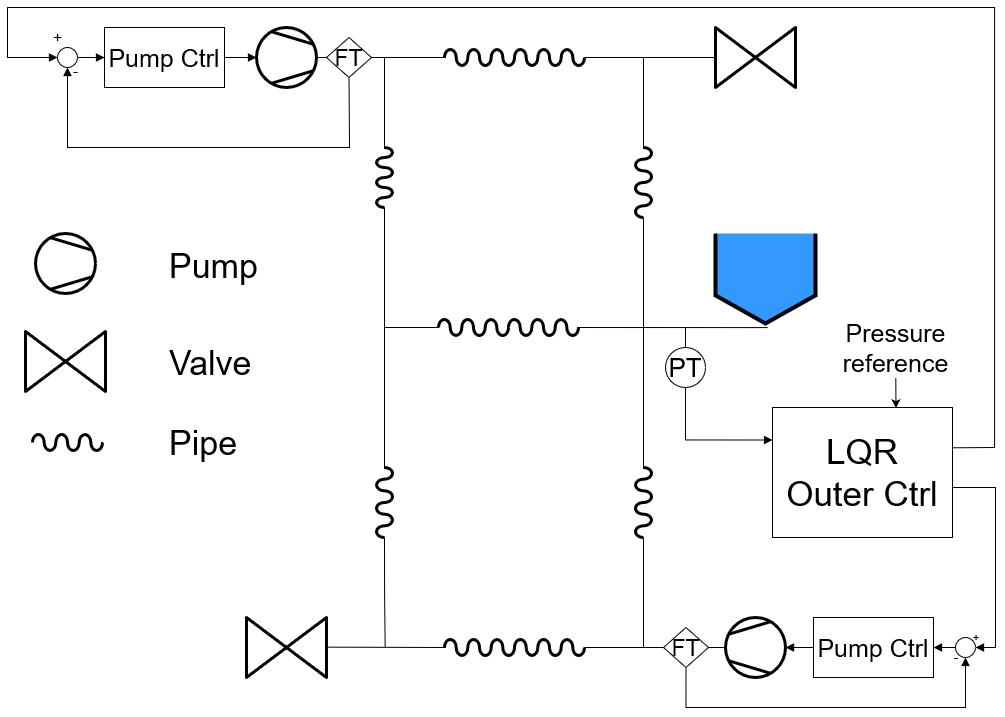

The diagram above was exported from draw.io. Its source (the exported page's mxGraphModel, read from the mxfile embedded in the PNG):
<mxGraphModel dx="2687" dy="2078" grid="1" gridSize="10" guides="1" tooltips="1" connect="1" arrows="1" fold="1" page="1" pageScale="1" pageWidth="827" pageHeight="1169" math="0" shadow="0">
  <root>
    <mxCell id="0" />
    <mxCell id="1" parent="0" />
    <mxCell id="g0YkcX9pgMjzjC0uJWNH-34" style="edgeStyle=orthogonalEdgeStyle;rounded=0;orthogonalLoop=1;jettySize=auto;html=1;exitX=1;exitY=0.5;exitDx=0;exitDy=0;exitPerimeter=0;entryX=1;entryY=0.5;entryDx=0;entryDy=0;entryPerimeter=0;endArrow=none;endFill=0;" parent="1" source="g0YkcX9pgMjzjC0uJWNH-3" target="g0YkcX9pgMjzjC0uJWNH-16" edge="1">
      <mxGeometry relative="1" as="geometry" />
    </mxCell>
    <mxCell id="g0YkcX9pgMjzjC0uJWNH-3" value="" style="shape=mxgraph.pid.compressors_-_iso.compressor,_vacuum_pump;html=1;pointerEvents=1;align=center;verticalLabelPosition=bottom;verticalAlign=top;dashed=0;direction=west;strokeWidth=3;" parent="1" vertex="1">
      <mxGeometry x="661" y="610" width="60" height="60" as="geometry" />
    </mxCell>
    <mxCell id="g0YkcX9pgMjzjC0uJWNH-4" value="" style="verticalLabelPosition=bottom;align=center;html=1;verticalAlign=top;pointerEvents=1;dashed=0;shape=mxgraph.pid2valves.valve;valveType=gate;strokeWidth=3;" parent="1" vertex="1">
      <mxGeometry x="182" y="610" width="80" height="60" as="geometry" />
    </mxCell>
    <mxCell id="g0YkcX9pgMjzjC0uJWNH-36" style="edgeStyle=orthogonalEdgeStyle;rounded=0;orthogonalLoop=1;jettySize=auto;html=1;exitX=1;exitY=0.5;exitDx=0;exitDy=0;exitPerimeter=0;entryX=0;entryY=0.5;entryDx=0;entryDy=0;entryPerimeter=0;endArrow=none;endFill=0;startArrow=none;" parent="1" target="g0YkcX9pgMjzjC0uJWNH-32" edge="1">
      <mxGeometry relative="1" as="geometry">
        <Array as="points">
          <mxPoint x="246" y="50" />
          <mxPoint x="246" y="50" />
        </Array>
        <mxPoint x="222" y="50" as="sourcePoint" />
      </mxGeometry>
    </mxCell>
    <mxCell id="g0YkcX9pgMjzjC0uJWNH-49" style="edgeStyle=none;rounded=0;orthogonalLoop=1;jettySize=auto;html=1;entryX=0;entryY=0.5;entryDx=0;entryDy=0;entryPerimeter=0;exitX=1;exitY=0.5;exitDx=0;exitDy=0;endArrow=none;endFill=0;startArrow=none;" parent="1" source="QAuybX2ZNlUfnIVgnZvV-34" target="g0YkcX9pgMjzjC0uJWNH-67" edge="1">
      <mxGeometry relative="1" as="geometry">
        <mxPoint x="308" y="50" as="sourcePoint" />
        <mxPoint x="320" y="149.9999999999999" as="targetPoint" />
        <Array as="points">
          <mxPoint x="320" y="50" />
        </Array>
      </mxGeometry>
    </mxCell>
    <mxCell id="g0YkcX9pgMjzjC0uJWNH-6" value="" style="shape=mxgraph.pid.compressors_-_iso.compressor,_vacuum_pump;html=1;pointerEvents=1;align=center;verticalLabelPosition=bottom;verticalAlign=top;dashed=0;direction=east;strokeWidth=3;" parent="1" vertex="1">
      <mxGeometry x="192" y="20" width="60" height="60" as="geometry" />
    </mxCell>
    <mxCell id="g0YkcX9pgMjzjC0uJWNH-7" value="" style="verticalLabelPosition=bottom;align=center;html=1;verticalAlign=top;pointerEvents=1;dashed=0;shape=mxgraph.pid2valves.valve;valveType=gate;strokeWidth=3;" parent="1" vertex="1">
      <mxGeometry x="651" y="20" width="80" height="60" as="geometry" />
    </mxCell>
    <mxCell id="g0YkcX9pgMjzjC0uJWNH-8" value="" style="shape=mxgraph.pid.vessels.settling_tank;html=1;pointerEvents=1;align=center;verticalLabelPosition=bottom;verticalAlign=top;dashed=0;fillColor=#3399FF;strokeWidth=4;" parent="1" vertex="1">
      <mxGeometry x="651" y="226" width="100" height="90" as="geometry" />
    </mxCell>
    <mxCell id="g0YkcX9pgMjzjC0uJWNH-55" style="edgeStyle=none;rounded=0;orthogonalLoop=1;jettySize=auto;html=1;exitX=0;exitY=0.5;exitDx=0;exitDy=0;exitPerimeter=0;entryX=0.976;entryY=0.494;entryDx=0;entryDy=0;entryPerimeter=0;endArrow=none;endFill=0;" parent="1" source="g0YkcX9pgMjzjC0uJWNH-13" target="g0YkcX9pgMjzjC0uJWNH-4" edge="1">
      <mxGeometry relative="1" as="geometry" />
    </mxCell>
    <mxCell id="g0YkcX9pgMjzjC0uJWNH-13" value="" style="verticalLabelPosition=bottom;outlineConnect=0;align=center;dashed=0;html=1;verticalAlign=top;shape=mxgraph.pid.misc.flexible_pipe;pointerEvents=1;strokeWidth=3;fillColor=#3399FF;" parent="1" vertex="1">
      <mxGeometry x="380" y="632" width="70" height="16" as="geometry" />
    </mxCell>
    <mxCell id="g0YkcX9pgMjzjC0uJWNH-16" value="" style="verticalLabelPosition=bottom;outlineConnect=0;align=center;dashed=0;html=1;verticalAlign=top;shape=mxgraph.pid.misc.flexible_pipe;pointerEvents=1;strokeWidth=3;fillColor=#3399FF;" parent="1" vertex="1">
      <mxGeometry x="450" y="632" width="70" height="16" as="geometry" />
    </mxCell>
    <mxCell id="g0YkcX9pgMjzjC0uJWNH-32" value="" style="verticalLabelPosition=bottom;outlineConnect=0;align=center;dashed=0;html=1;verticalAlign=top;shape=mxgraph.pid.misc.flexible_pipe;pointerEvents=1;strokeWidth=3;fillColor=#3399FF;" parent="1" vertex="1">
      <mxGeometry x="380" y="42" width="70" height="16" as="geometry" />
    </mxCell>
    <mxCell id="g0YkcX9pgMjzjC0uJWNH-38" style="edgeStyle=orthogonalEdgeStyle;rounded=0;orthogonalLoop=1;jettySize=auto;html=1;exitX=1;exitY=0.5;exitDx=0;exitDy=0;exitPerimeter=0;endArrow=none;endFill=0;" parent="1" source="g0YkcX9pgMjzjC0uJWNH-33" target="g0YkcX9pgMjzjC0uJWNH-7" edge="1">
      <mxGeometry relative="1" as="geometry" />
    </mxCell>
    <mxCell id="g0YkcX9pgMjzjC0uJWNH-33" value="" style="verticalLabelPosition=bottom;outlineConnect=0;align=center;dashed=0;html=1;verticalAlign=top;shape=mxgraph.pid.misc.flexible_pipe;pointerEvents=1;strokeWidth=3;fillColor=#3399FF;" parent="1" vertex="1">
      <mxGeometry x="450" y="42" width="70" height="16" as="geometry" />
    </mxCell>
    <mxCell id="XJDIHE7UCZV6N5xXfOC0-3" style="edgeStyle=orthogonalEdgeStyle;rounded=0;orthogonalLoop=1;jettySize=auto;html=1;exitX=1;exitY=0.5;exitDx=0;exitDy=0;exitPerimeter=0;endArrow=none;endFill=0;" parent="1" source="g0YkcX9pgMjzjC0uJWNH-43" edge="1">
      <mxGeometry relative="1" as="geometry">
        <mxPoint x="320.66666666666674" y="640" as="targetPoint" />
      </mxGeometry>
    </mxCell>
    <mxCell id="g0YkcX9pgMjzjC0uJWNH-43" value="" style="verticalLabelPosition=bottom;outlineConnect=0;align=center;dashed=0;html=1;verticalAlign=top;shape=mxgraph.pid.misc.flexible_pipe;pointerEvents=1;strokeWidth=3;fillColor=#3399FF;direction=south;" parent="1" vertex="1">
      <mxGeometry x="312" y="460" width="16" height="70" as="geometry" />
    </mxCell>
    <mxCell id="XJDIHE7UCZV6N5xXfOC0-2" style="edgeStyle=orthogonalEdgeStyle;rounded=0;orthogonalLoop=1;jettySize=auto;html=1;exitX=1;exitY=0.5;exitDx=0;exitDy=0;exitPerimeter=0;endArrow=none;endFill=0;" parent="1" source="g0YkcX9pgMjzjC0uJWNH-44" edge="1">
      <mxGeometry relative="1" as="geometry">
        <mxPoint x="579" y="640" as="targetPoint" />
      </mxGeometry>
    </mxCell>
    <mxCell id="g0YkcX9pgMjzjC0uJWNH-44" value="" style="verticalLabelPosition=bottom;outlineConnect=0;align=center;dashed=0;html=1;verticalAlign=top;shape=mxgraph.pid.misc.flexible_pipe;pointerEvents=1;strokeWidth=3;fillColor=#3399FF;direction=south;" parent="1" vertex="1">
      <mxGeometry x="571" y="460" width="16" height="70" as="geometry" />
    </mxCell>
    <mxCell id="g0YkcX9pgMjzjC0uJWNH-46" value="" style="verticalLabelPosition=bottom;outlineConnect=0;align=center;dashed=0;html=1;verticalAlign=top;shape=mxgraph.pid.misc.flexible_pipe;pointerEvents=1;strokeWidth=3;fillColor=#3399FF;direction=west;" parent="1" vertex="1">
      <mxGeometry x="374" y="312" width="70" height="16" as="geometry" />
    </mxCell>
    <mxCell id="g0YkcX9pgMjzjC0uJWNH-71" style="edgeStyle=none;rounded=0;orthogonalLoop=1;jettySize=auto;html=1;exitX=0;exitY=0.5;exitDx=0;exitDy=0;exitPerimeter=0;entryX=0.503;entryY=1.09;entryDx=0;entryDy=0;entryPerimeter=0;endArrow=none;endFill=0;" parent="1" source="g0YkcX9pgMjzjC0uJWNH-47" edge="1">
      <mxGeometry relative="1" as="geometry">
        <mxPoint x="703.3000000000002" y="320.0999999999999" as="targetPoint" />
      </mxGeometry>
    </mxCell>
    <mxCell id="g0YkcX9pgMjzjC0uJWNH-47" value="" style="verticalLabelPosition=bottom;outlineConnect=0;align=center;dashed=0;html=1;verticalAlign=top;shape=mxgraph.pid.misc.flexible_pipe;pointerEvents=1;strokeWidth=3;fillColor=#3399FF;direction=west;" parent="1" vertex="1">
      <mxGeometry x="444" y="312" width="70" height="16" as="geometry" />
    </mxCell>
    <mxCell id="g0YkcX9pgMjzjC0uJWNH-64" style="edgeStyle=none;rounded=0;orthogonalLoop=1;jettySize=auto;html=1;exitX=1;exitY=0.5;exitDx=0;exitDy=0;exitPerimeter=0;entryX=0;entryY=0.5;entryDx=0;entryDy=0;entryPerimeter=0;endArrow=none;endFill=0;" parent="1" source="g0YkcX9pgMjzjC0uJWNH-62" target="g0YkcX9pgMjzjC0uJWNH-44" edge="1">
      <mxGeometry relative="1" as="geometry" />
    </mxCell>
    <mxCell id="XJDIHE7UCZV6N5xXfOC0-1" style="edgeStyle=orthogonalEdgeStyle;rounded=0;orthogonalLoop=1;jettySize=auto;html=1;exitX=0;exitY=0.5;exitDx=0;exitDy=0;exitPerimeter=0;endArrow=none;endFill=0;" parent="1" source="g0YkcX9pgMjzjC0uJWNH-62" edge="1">
      <mxGeometry relative="1" as="geometry">
        <mxPoint x="579" y="50" as="targetPoint" />
      </mxGeometry>
    </mxCell>
    <mxCell id="g0YkcX9pgMjzjC0uJWNH-62" value="" style="verticalLabelPosition=bottom;outlineConnect=0;align=center;dashed=0;html=1;verticalAlign=top;shape=mxgraph.pid.misc.flexible_pipe;pointerEvents=1;strokeWidth=3;fillColor=#3399FF;direction=south;" parent="1" vertex="1">
      <mxGeometry x="571" y="140" width="16" height="70" as="geometry" />
    </mxCell>
    <mxCell id="g0YkcX9pgMjzjC0uJWNH-70" style="edgeStyle=none;rounded=0;orthogonalLoop=1;jettySize=auto;html=1;exitX=1;exitY=0.5;exitDx=0;exitDy=0;exitPerimeter=0;entryX=0;entryY=0.5;entryDx=0;entryDy=0;entryPerimeter=0;endArrow=none;endFill=0;" parent="1" source="g0YkcX9pgMjzjC0uJWNH-67" target="g0YkcX9pgMjzjC0uJWNH-43" edge="1">
      <mxGeometry relative="1" as="geometry" />
    </mxCell>
    <mxCell id="g0YkcX9pgMjzjC0uJWNH-67" value="" style="verticalLabelPosition=bottom;outlineConnect=0;align=center;dashed=0;html=1;verticalAlign=top;shape=mxgraph.pid.misc.flexible_pipe;pointerEvents=1;strokeWidth=3;fillColor=#3399FF;direction=south;" parent="1" vertex="1">
      <mxGeometry x="312" y="140" width="16" height="60" as="geometry" />
    </mxCell>
    <mxCell id="QAuybX2ZNlUfnIVgnZvV-21" value="&lt;font style=&quot;font-size: 16px;&quot;&gt;+&lt;/font&gt;" style="edgeStyle=orthogonalEdgeStyle;rounded=0;orthogonalLoop=1;jettySize=auto;html=1;fontSize=16;endArrow=block;endFill=1;strokeColor=default;entryX=0;entryY=0.5;entryDx=0;entryDy=0;exitX=1.004;exitY=0.312;exitDx=0;exitDy=0;exitPerimeter=0;" parent="1" source="QAuybX2ZNlUfnIVgnZvV-1" target="QAuybX2ZNlUfnIVgnZvV-20" edge="1">
      <mxGeometry x="1" y="20" relative="1" as="geometry">
        <mxPoint x="786" y="420.0079999999998" as="sourcePoint" />
        <mxPoint x="-154" y="50" as="targetPoint" />
        <Array as="points">
          <mxPoint x="843" y="441" />
          <mxPoint x="930" y="440" />
          <mxPoint x="930" />
          <mxPoint x="-57" />
          <mxPoint x="-57" y="50" />
        </Array>
        <mxPoint as="offset" />
      </mxGeometry>
    </mxCell>
    <mxCell id="QAuybX2ZNlUfnIVgnZvV-29" value="+" style="edgeStyle=orthogonalEdgeStyle;rounded=0;orthogonalLoop=1;jettySize=auto;html=1;fontSize=10;endArrow=block;endFill=1;strokeColor=default;entryX=1;entryY=0.5;entryDx=0;entryDy=0;" parent="1" source="QAuybX2ZNlUfnIVgnZvV-1" target="QAuybX2ZNlUfnIVgnZvV-24" edge="1">
      <mxGeometry x="1" y="-10" relative="1" as="geometry">
        <mxPoint x="951" y="640" as="targetPoint" />
        <Array as="points">
          <mxPoint x="931" y="480" />
          <mxPoint x="931" y="640" />
        </Array>
        <mxPoint as="offset" />
      </mxGeometry>
    </mxCell>
    <mxCell id="QAuybX2ZNlUfnIVgnZvV-1" value="&lt;div style=&quot;font-size: 35px&quot;&gt;LQR&lt;br style=&quot;font-size: 35px&quot;&gt;&lt;/div&gt;&lt;div style=&quot;font-size: 35px&quot;&gt;Outer Ctrl&lt;/div&gt;" style="rounded=0;whiteSpace=wrap;html=1;fontSize=35;" parent="1" vertex="1">
      <mxGeometry x="708" y="400" width="180" height="130" as="geometry" />
    </mxCell>
    <mxCell id="QAuybX2ZNlUfnIVgnZvV-25" value="" style="edgeStyle=orthogonalEdgeStyle;rounded=0;orthogonalLoop=1;jettySize=auto;html=1;fontSize=8;endArrow=block;endFill=1;strokeColor=default;" parent="1" source="QAuybX2ZNlUfnIVgnZvV-5" target="g0YkcX9pgMjzjC0uJWNH-3" edge="1">
      <mxGeometry relative="1" as="geometry" />
    </mxCell>
    <mxCell id="QAuybX2ZNlUfnIVgnZvV-5" value="&lt;div style=&quot;font-size: 25px;&quot;&gt;&lt;font style=&quot;font-size: 25px;&quot;&gt;Pump Ctrl&lt;/font&gt;&lt;/div&gt;" style="rounded=0;whiteSpace=wrap;html=1;fontSize=25;" parent="1" vertex="1">
      <mxGeometry x="749" y="610" width="120" height="60" as="geometry" />
    </mxCell>
    <mxCell id="QAuybX2ZNlUfnIVgnZvV-23" value="" style="edgeStyle=orthogonalEdgeStyle;rounded=0;orthogonalLoop=1;jettySize=auto;html=1;fontSize=8;endArrow=block;endFill=1;strokeColor=default;" parent="1" source="QAuybX2ZNlUfnIVgnZvV-6" target="g0YkcX9pgMjzjC0uJWNH-6" edge="1">
      <mxGeometry relative="1" as="geometry" />
    </mxCell>
    <mxCell id="QAuybX2ZNlUfnIVgnZvV-6" value="&lt;div style=&quot;font-size: 25px;&quot;&gt;Pump Ctrl&lt;/div&gt;" style="rounded=0;whiteSpace=wrap;html=1;fontSize=25;" parent="1" vertex="1">
      <mxGeometry x="40" y="20" width="120" height="60" as="geometry" />
    </mxCell>
    <mxCell id="QAuybX2ZNlUfnIVgnZvV-28" value="-" style="edgeStyle=orthogonalEdgeStyle;rounded=0;orthogonalLoop=1;jettySize=auto;html=1;fontSize=13;endArrow=block;endFill=1;strokeColor=default;entryX=0.5;entryY=1;entryDx=0;entryDy=0;exitX=0.5;exitY=1;exitDx=0;exitDy=0;" parent="1" source="QAuybX2ZNlUfnIVgnZvV-8" target="QAuybX2ZNlUfnIVgnZvV-24" edge="1">
      <mxGeometry x="1" y="10" relative="1" as="geometry">
        <mxPoint x="901" y="660" as="targetPoint" />
        <mxPoint x="611.483870967742" y="659.9856630824374" as="sourcePoint" />
        <Array as="points">
          <mxPoint x="622" y="700" />
          <mxPoint x="901" y="700" />
        </Array>
        <mxPoint as="offset" />
      </mxGeometry>
    </mxCell>
    <mxCell id="QAuybX2ZNlUfnIVgnZvV-8" value="FT" style="rhombus;whiteSpace=wrap;html=1;fontSize=23;align=center;" parent="1" vertex="1">
      <mxGeometry x="599" y="620" width="45" height="40" as="geometry" />
    </mxCell>
    <mxCell id="QAuybX2ZNlUfnIVgnZvV-19" value="-" style="edgeStyle=orthogonalEdgeStyle;rounded=0;orthogonalLoop=1;jettySize=auto;html=1;fontSize=15;strokeColor=default;endArrow=block;endFill=1;entryX=0.5;entryY=1;entryDx=0;entryDy=0;exitX=0.5;exitY=1;exitDx=0;exitDy=0;" parent="1" source="QAuybX2ZNlUfnIVgnZvV-34" target="QAuybX2ZNlUfnIVgnZvV-20" edge="1">
      <mxGeometry x="0.9864" y="-8" relative="1" as="geometry">
        <mxPoint x="287.5" y="74" as="sourcePoint" />
        <mxPoint x="3" y="64" as="targetPoint" />
        <Array as="points">
          <mxPoint x="285" y="74" />
          <mxPoint x="285" y="74" />
          <mxPoint x="285" y="140" />
          <mxPoint x="3" y="140" />
        </Array>
        <mxPoint as="offset" />
      </mxGeometry>
    </mxCell>
    <mxCell id="QAuybX2ZNlUfnIVgnZvV-10" value="" style="edgeStyle=none;rounded=0;orthogonalLoop=1;jettySize=auto;html=1;entryX=0;entryY=0.5;entryDx=0;entryDy=0;entryPerimeter=0;exitX=1;exitY=0.5;exitDx=0;exitDy=0;exitPerimeter=0;endArrow=none;endFill=0;" parent="1" source="g0YkcX9pgMjzjC0uJWNH-6" edge="1">
      <mxGeometry relative="1" as="geometry">
        <mxPoint x="252" y="50" as="sourcePoint" />
        <mxPoint x="258" y="50" as="targetPoint" />
        <Array as="points" />
      </mxGeometry>
    </mxCell>
    <mxCell id="QAuybX2ZNlUfnIVgnZvV-31" style="edgeStyle=orthogonalEdgeStyle;rounded=0;orthogonalLoop=1;jettySize=auto;html=1;entryX=0;entryY=0.25;entryDx=0;entryDy=0;fontSize=15;endArrow=block;endFill=1;strokeColor=default;exitX=0.5;exitY=1;exitDx=0;exitDy=0;" parent="1" source="QAuybX2ZNlUfnIVgnZvV-12" target="QAuybX2ZNlUfnIVgnZvV-1" edge="1">
      <mxGeometry relative="1" as="geometry" />
    </mxCell>
    <mxCell id="QAuybX2ZNlUfnIVgnZvV-12" value="PT" style="ellipse;whiteSpace=wrap;html=1;aspect=fixed;fontSize=26;" parent="1" vertex="1">
      <mxGeometry x="601" y="340" width="40" height="40" as="geometry" />
    </mxCell>
    <mxCell id="QAuybX2ZNlUfnIVgnZvV-18" value="" style="endArrow=none;html=1;rounded=0;fontSize=15;strokeColor=default;" parent="1" edge="1">
      <mxGeometry width="50" height="50" relative="1" as="geometry">
        <mxPoint x="621" y="320" as="sourcePoint" />
        <mxPoint x="621" y="340" as="targetPoint" />
      </mxGeometry>
    </mxCell>
    <mxCell id="QAuybX2ZNlUfnIVgnZvV-22" value="" style="edgeStyle=orthogonalEdgeStyle;rounded=0;orthogonalLoop=1;jettySize=auto;html=1;fontSize=8;endArrow=block;endFill=1;strokeColor=default;" parent="1" source="QAuybX2ZNlUfnIVgnZvV-20" target="QAuybX2ZNlUfnIVgnZvV-6" edge="1">
      <mxGeometry relative="1" as="geometry" />
    </mxCell>
    <mxCell id="QAuybX2ZNlUfnIVgnZvV-20" value="" style="ellipse;whiteSpace=wrap;html=1;aspect=fixed;fontSize=15;" parent="1" vertex="1">
      <mxGeometry x="-7" y="40" width="20" height="20" as="geometry" />
    </mxCell>
    <mxCell id="QAuybX2ZNlUfnIVgnZvV-30" value="" style="edgeStyle=orthogonalEdgeStyle;rounded=0;orthogonalLoop=1;jettySize=auto;html=1;fontSize=13;endArrow=block;endFill=1;strokeColor=default;" parent="1" source="QAuybX2ZNlUfnIVgnZvV-24" target="QAuybX2ZNlUfnIVgnZvV-5" edge="1">
      <mxGeometry relative="1" as="geometry" />
    </mxCell>
    <mxCell id="QAuybX2ZNlUfnIVgnZvV-24" value="" style="ellipse;whiteSpace=wrap;html=1;aspect=fixed;fontSize=15;" parent="1" vertex="1">
      <mxGeometry x="891" y="630" width="20" height="20" as="geometry" />
    </mxCell>
    <mxCell id="QAuybX2ZNlUfnIVgnZvV-33" value="" style="edgeStyle=orthogonalEdgeStyle;rounded=0;orthogonalLoop=1;jettySize=auto;html=1;exitX=1;exitY=0.5;exitDx=0;exitDy=0;exitPerimeter=0;entryX=0;entryY=0.5;entryDx=0;entryDy=0;endArrow=none;endFill=0;" parent="1" source="g0YkcX9pgMjzjC0uJWNH-6" target="QAuybX2ZNlUfnIVgnZvV-34" edge="1">
      <mxGeometry relative="1" as="geometry">
        <Array as="points" />
        <mxPoint x="252" y="50" as="sourcePoint" />
        <mxPoint x="258" y="50" as="targetPoint" />
      </mxGeometry>
    </mxCell>
    <mxCell id="QAuybX2ZNlUfnIVgnZvV-34" value="FT" style="rhombus;whiteSpace=wrap;html=1;fontSize=23;align=center;" parent="1" vertex="1">
      <mxGeometry x="262" y="30" width="45" height="40" as="geometry" />
    </mxCell>
    <mxCell id="ootBcfHXDm2n5XafnW67-1" value="" style="endArrow=none;html=1;rounded=0;entryX=1;entryY=0.5;entryDx=0;entryDy=0;entryPerimeter=0;" parent="1" target="g0YkcX9pgMjzjC0uJWNH-46" edge="1">
      <mxGeometry width="50" height="50" relative="1" as="geometry">
        <mxPoint x="320" y="320" as="sourcePoint" />
        <mxPoint x="371" y="320" as="targetPoint" />
      </mxGeometry>
    </mxCell>
    <mxCell id="fiRubfN8jvPrxJmpl8rt-1" value="&lt;font style=&quot;font-size: 25px&quot;&gt;Pressure&lt;br&gt;reference&lt;/font&gt;" style="endArrow=classic;html=1;rounded=0;entryX=0.686;entryY=0.005;entryDx=0;entryDy=0;entryPerimeter=0;" edge="1" parent="1" target="QAuybX2ZNlUfnIVgnZvV-1">
      <mxGeometry x="-0.504" width="50" height="50" relative="1" as="geometry">
        <mxPoint x="831" y="320" as="sourcePoint" />
        <mxPoint x="661" y="480" as="targetPoint" />
        <mxPoint as="offset" />
      </mxGeometry>
    </mxCell>
    <mxCell id="fiRubfN8jvPrxJmpl8rt-2" value="" style="shape=mxgraph.pid.compressors_-_iso.compressor,_vacuum_pump;html=1;pointerEvents=1;align=center;verticalLabelPosition=bottom;verticalAlign=top;dashed=0;direction=east;strokeWidth=3;" vertex="1" parent="1">
      <mxGeometry x="-29" y="226" width="60" height="60" as="geometry" />
    </mxCell>
    <mxCell id="fiRubfN8jvPrxJmpl8rt-3" value="" style="verticalLabelPosition=bottom;align=center;html=1;verticalAlign=top;pointerEvents=1;dashed=0;shape=mxgraph.pid2valves.valve;valveType=gate;strokeWidth=3;" vertex="1" parent="1">
      <mxGeometry x="-39" y="324" width="80" height="60" as="geometry" />
    </mxCell>
    <mxCell id="fiRubfN8jvPrxJmpl8rt-4" value="" style="verticalLabelPosition=bottom;outlineConnect=0;align=center;dashed=0;html=1;verticalAlign=top;shape=mxgraph.pid.misc.flexible_pipe;pointerEvents=1;strokeWidth=3;fillColor=#3399FF;direction=west;" vertex="1" parent="1">
      <mxGeometry x="-32" y="427" width="70" height="16" as="geometry" />
    </mxCell>
    <mxCell id="fiRubfN8jvPrxJmpl8rt-7" value="&lt;h1&gt;&lt;span style=&quot;font-weight: normal&quot;&gt;Valve&lt;/span&gt;&lt;/h1&gt;" style="text;html=1;strokeColor=none;fillColor=none;spacing=5;spacingTop=-20;whiteSpace=wrap;overflow=hidden;rounded=0;fontSize=17;fontStyle=0" vertex="1" parent="1">
      <mxGeometry x="100" y="323" width="190" height="57" as="geometry" />
    </mxCell>
    <mxCell id="fiRubfN8jvPrxJmpl8rt-8" value="&lt;h1&gt;&lt;span style=&quot;font-weight: normal&quot;&gt;Pump&lt;/span&gt;&lt;/h1&gt;" style="text;html=1;strokeColor=none;fillColor=none;spacing=5;spacingTop=-20;whiteSpace=wrap;overflow=hidden;rounded=0;fontSize=17;fontStyle=0" vertex="1" parent="1">
      <mxGeometry x="100" y="226" width="190" height="57" as="geometry" />
    </mxCell>
    <mxCell id="fiRubfN8jvPrxJmpl8rt-9" value="&lt;h1&gt;&lt;span style=&quot;font-weight: normal&quot;&gt;Pipe&lt;/span&gt;&lt;/h1&gt;" style="text;html=1;strokeColor=none;fillColor=none;spacing=5;spacingTop=-20;whiteSpace=wrap;overflow=hidden;rounded=0;fontSize=17;fontStyle=0" vertex="1" parent="1">
      <mxGeometry x="100" y="403" width="190" height="57" as="geometry" />
    </mxCell>
  </root>
</mxGraphModel>